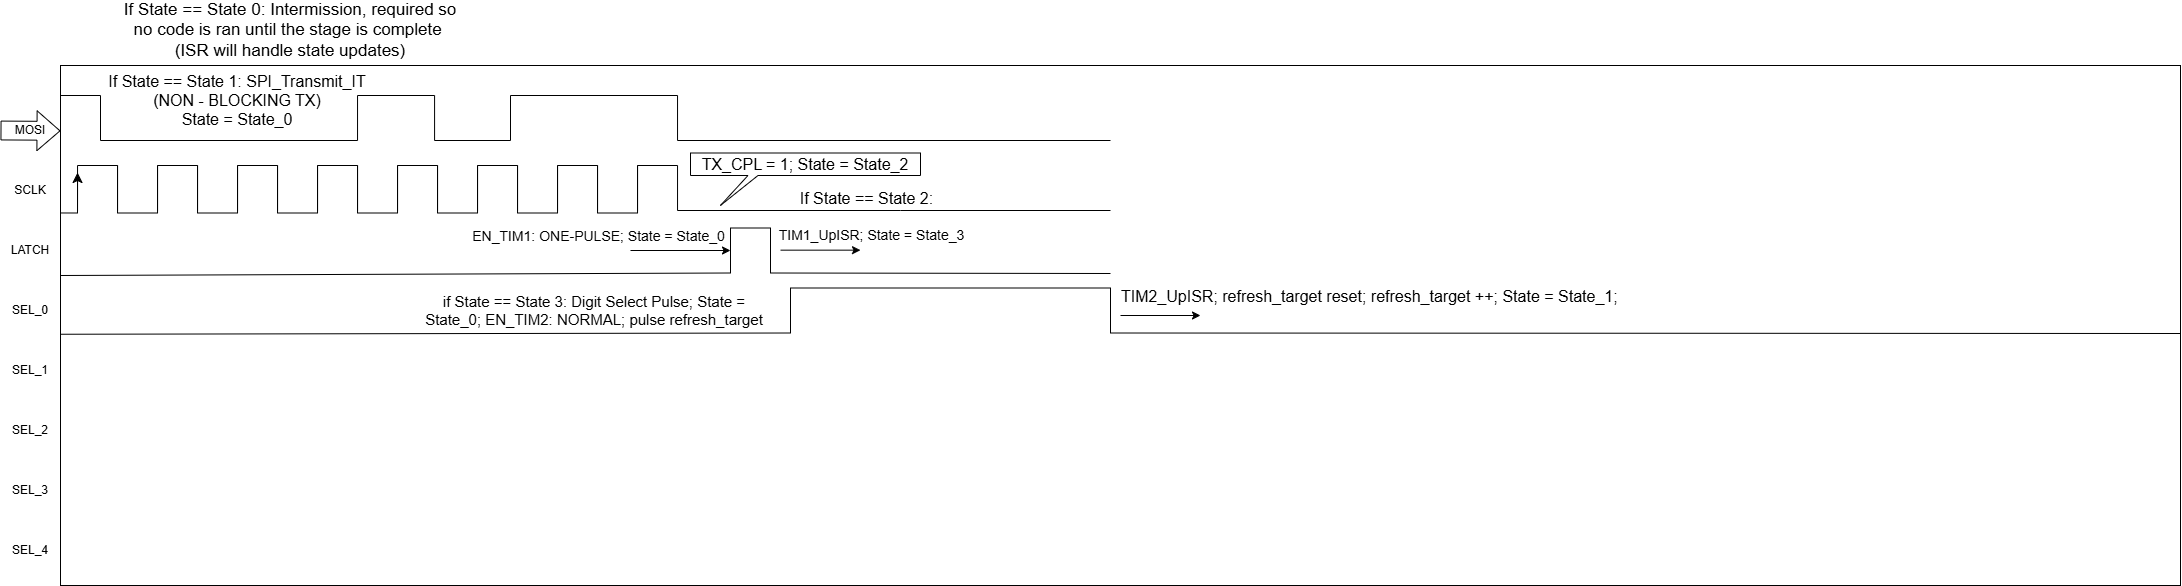

The diagram above was exported from draw.io. Its source (the exported page's mxGraphModel, read from the mxfile embedded in the PNG):
<mxGraphModel dx="1107" dy="703" grid="1" gridSize="10" guides="1" tooltips="1" connect="1" arrows="1" fold="1" page="0" pageScale="1" pageWidth="850" pageHeight="1100" math="0" shadow="0">
  <root>
    <mxCell id="0" />
    <mxCell id="1" parent="0" />
    <mxCell id="N2S01_cg1BUVBJAf9Jgt-1" value="" style="rounded=0;whiteSpace=wrap;html=1;movable=0;resizable=0;rotatable=0;deletable=0;editable=0;locked=1;connectable=0;" parent="1" vertex="1">
      <mxGeometry x="110" y="110" width="2120" height="520" as="geometry" />
    </mxCell>
    <mxCell id="N2S01_cg1BUVBJAf9Jgt-2" value="MOSI" style="text;html=1;align=center;verticalAlign=middle;whiteSpace=wrap;rounded=0;" parent="1" vertex="1">
      <mxGeometry x="50" y="160" width="60" height="30" as="geometry" />
    </mxCell>
    <mxCell id="N2S01_cg1BUVBJAf9Jgt-4" value="SCLK" style="text;html=1;align=center;verticalAlign=middle;whiteSpace=wrap;rounded=0;" parent="1" vertex="1">
      <mxGeometry x="50" y="220" width="60" height="30" as="geometry" />
    </mxCell>
    <mxCell id="N2S01_cg1BUVBJAf9Jgt-5" value="LATCH" style="text;html=1;align=center;verticalAlign=middle;whiteSpace=wrap;rounded=0;" parent="1" vertex="1">
      <mxGeometry x="50" y="280" width="60" height="30" as="geometry" />
    </mxCell>
    <mxCell id="N2S01_cg1BUVBJAf9Jgt-6" value="SEL_0" style="text;html=1;align=center;verticalAlign=middle;whiteSpace=wrap;rounded=0;" parent="1" vertex="1">
      <mxGeometry x="50" y="340" width="60" height="30" as="geometry" />
    </mxCell>
    <mxCell id="N2S01_cg1BUVBJAf9Jgt-7" value="SEL_1" style="text;html=1;align=center;verticalAlign=middle;whiteSpace=wrap;rounded=0;" parent="1" vertex="1">
      <mxGeometry x="50" y="400" width="60" height="30" as="geometry" />
    </mxCell>
    <mxCell id="N2S01_cg1BUVBJAf9Jgt-8" value="SEL_2" style="text;html=1;align=center;verticalAlign=middle;whiteSpace=wrap;rounded=0;" parent="1" vertex="1">
      <mxGeometry x="50" y="460" width="60" height="30" as="geometry" />
    </mxCell>
    <mxCell id="N2S01_cg1BUVBJAf9Jgt-9" value="SEL_3" style="text;html=1;align=center;verticalAlign=middle;whiteSpace=wrap;rounded=0;" parent="1" vertex="1">
      <mxGeometry x="50" y="520" width="60" height="30" as="geometry" />
    </mxCell>
    <mxCell id="N2S01_cg1BUVBJAf9Jgt-10" value="SEL_4" style="text;html=1;align=center;verticalAlign=middle;whiteSpace=wrap;rounded=0;" parent="1" vertex="1">
      <mxGeometry x="50" y="580" width="60" height="30" as="geometry" />
    </mxCell>
    <mxCell id="N2S01_cg1BUVBJAf9Jgt-11" value="" style="edgeStyle=segmentEdgeStyle;endArrow=classic;html=1;curved=0;rounded=0;endSize=8;startSize=8;exitX=0.004;exitY=0.154;exitDx=0;exitDy=0;exitPerimeter=0;entryX=0;entryY=0.5;entryDx=0;entryDy=0;entryPerimeter=0;" parent="1" edge="1">
      <mxGeometry width="50" height="50" relative="1" as="geometry">
        <mxPoint x="110.00000000000004" y="257.47" as="sourcePoint" />
        <mxPoint x="127.04" y="217.01" as="targetPoint" />
      </mxGeometry>
    </mxCell>
    <mxCell id="N2S01_cg1BUVBJAf9Jgt-35" value="" style="group" parent="1" vertex="1" connectable="0">
      <mxGeometry x="127.04000000000002" y="210" width="319.99999999999994" height="47.5" as="geometry" />
    </mxCell>
    <mxCell id="N2S01_cg1BUVBJAf9Jgt-17" value="" style="shape=partialRectangle;whiteSpace=wrap;html=1;bottom=1;right=1;left=1;top=0;fillColor=none;routingCenterX=-0.5;rotation=-180;movable=0;resizable=0;rotatable=0;deletable=0;editable=0;locked=1;connectable=0;" parent="N2S01_cg1BUVBJAf9Jgt-35" vertex="1">
      <mxGeometry x="-1.4210854715202004e-14" width="40" height="45" as="geometry" />
    </mxCell>
    <mxCell id="N2S01_cg1BUVBJAf9Jgt-19" value="" style="shape=partialRectangle;whiteSpace=wrap;html=1;bottom=1;right=1;left=1;top=0;fillColor=none;routingCenterX=-0.5;rotation=0;" parent="N2S01_cg1BUVBJAf9Jgt-35" vertex="1">
      <mxGeometry x="39.99999999999997" width="40" height="47.5" as="geometry" />
    </mxCell>
    <mxCell id="N2S01_cg1BUVBJAf9Jgt-20" value="" style="shape=partialRectangle;whiteSpace=wrap;html=1;bottom=1;right=1;left=1;top=0;fillColor=none;routingCenterX=-0.5;rotation=-180;" parent="N2S01_cg1BUVBJAf9Jgt-35" vertex="1">
      <mxGeometry x="80" width="40" height="45" as="geometry" />
    </mxCell>
    <mxCell id="N2S01_cg1BUVBJAf9Jgt-21" value="" style="shape=partialRectangle;whiteSpace=wrap;html=1;bottom=1;right=1;left=1;top=0;fillColor=none;routingCenterX=-0.5;rotation=0;" parent="N2S01_cg1BUVBJAf9Jgt-35" vertex="1">
      <mxGeometry x="119.99999999999997" width="40" height="47.5" as="geometry" />
    </mxCell>
    <mxCell id="N2S01_cg1BUVBJAf9Jgt-22" value="" style="shape=partialRectangle;whiteSpace=wrap;html=1;bottom=1;right=1;left=1;top=0;fillColor=none;routingCenterX=-0.5;rotation=-180;" parent="N2S01_cg1BUVBJAf9Jgt-35" vertex="1">
      <mxGeometry x="160" width="40" height="45" as="geometry" />
    </mxCell>
    <mxCell id="N2S01_cg1BUVBJAf9Jgt-23" value="" style="shape=partialRectangle;whiteSpace=wrap;html=1;bottom=1;right=1;left=1;top=0;fillColor=none;routingCenterX=-0.5;rotation=0;" parent="N2S01_cg1BUVBJAf9Jgt-35" vertex="1">
      <mxGeometry x="199.99999999999994" width="40" height="47.5" as="geometry" />
    </mxCell>
    <mxCell id="N2S01_cg1BUVBJAf9Jgt-24" value="" style="shape=partialRectangle;whiteSpace=wrap;html=1;bottom=1;right=1;left=1;top=0;fillColor=none;routingCenterX=-0.5;rotation=-180;" parent="N2S01_cg1BUVBJAf9Jgt-35" vertex="1">
      <mxGeometry x="240" width="40" height="45" as="geometry" />
    </mxCell>
    <mxCell id="N2S01_cg1BUVBJAf9Jgt-25" value="" style="shape=partialRectangle;whiteSpace=wrap;html=1;bottom=1;right=1;left=1;top=0;fillColor=none;routingCenterX=-0.5;rotation=0;" parent="N2S01_cg1BUVBJAf9Jgt-35" vertex="1">
      <mxGeometry x="279.99999999999994" width="40" height="47.5" as="geometry" />
    </mxCell>
    <mxCell id="N2S01_cg1BUVBJAf9Jgt-36" value="" style="group" parent="1" vertex="1" connectable="0">
      <mxGeometry x="447.04" y="210" width="319.99999999999994" height="47.5" as="geometry" />
    </mxCell>
    <mxCell id="N2S01_cg1BUVBJAf9Jgt-37" value="" style="shape=partialRectangle;whiteSpace=wrap;html=1;bottom=1;right=1;left=1;top=0;fillColor=none;routingCenterX=-0.5;rotation=-180;movable=0;resizable=0;rotatable=0;deletable=0;editable=0;locked=1;connectable=0;" parent="N2S01_cg1BUVBJAf9Jgt-36" vertex="1">
      <mxGeometry x="-1.4210854715202004e-14" width="40" height="45" as="geometry" />
    </mxCell>
    <mxCell id="N2S01_cg1BUVBJAf9Jgt-38" value="" style="shape=partialRectangle;whiteSpace=wrap;html=1;bottom=1;right=1;left=1;top=0;fillColor=none;routingCenterX=-0.5;rotation=0;" parent="N2S01_cg1BUVBJAf9Jgt-36" vertex="1">
      <mxGeometry x="39.99999999999997" width="40" height="47.5" as="geometry" />
    </mxCell>
    <mxCell id="N2S01_cg1BUVBJAf9Jgt-39" value="" style="shape=partialRectangle;whiteSpace=wrap;html=1;bottom=1;right=1;left=1;top=0;fillColor=none;routingCenterX=-0.5;rotation=-180;" parent="N2S01_cg1BUVBJAf9Jgt-36" vertex="1">
      <mxGeometry x="80" width="40" height="45" as="geometry" />
    </mxCell>
    <mxCell id="N2S01_cg1BUVBJAf9Jgt-40" value="" style="shape=partialRectangle;whiteSpace=wrap;html=1;bottom=1;right=1;left=1;top=0;fillColor=none;routingCenterX=-0.5;rotation=0;" parent="N2S01_cg1BUVBJAf9Jgt-36" vertex="1">
      <mxGeometry x="119.99999999999997" width="40" height="47.5" as="geometry" />
    </mxCell>
    <mxCell id="N2S01_cg1BUVBJAf9Jgt-41" value="" style="shape=partialRectangle;whiteSpace=wrap;html=1;bottom=1;right=1;left=1;top=0;fillColor=none;routingCenterX=-0.5;rotation=-180;" parent="N2S01_cg1BUVBJAf9Jgt-36" vertex="1">
      <mxGeometry x="160" width="40" height="45" as="geometry" />
    </mxCell>
    <mxCell id="N2S01_cg1BUVBJAf9Jgt-42" value="" style="shape=partialRectangle;whiteSpace=wrap;html=1;bottom=1;right=1;left=1;top=0;fillColor=none;routingCenterX=-0.5;rotation=0;" parent="N2S01_cg1BUVBJAf9Jgt-36" vertex="1">
      <mxGeometry x="199.99999999999994" width="40" height="47.5" as="geometry" />
    </mxCell>
    <mxCell id="N2S01_cg1BUVBJAf9Jgt-43" value="" style="shape=partialRectangle;whiteSpace=wrap;html=1;bottom=1;right=1;left=1;top=0;fillColor=none;routingCenterX=-0.5;rotation=-180;" parent="N2S01_cg1BUVBJAf9Jgt-36" vertex="1">
      <mxGeometry x="240" width="40" height="45" as="geometry" />
    </mxCell>
    <mxCell id="N2S01_cg1BUVBJAf9Jgt-72" value="" style="shape=flexArrow;endArrow=classic;html=1;rounded=0;entryX=1.023;entryY=0.405;entryDx=0;entryDy=0;entryPerimeter=0;width=18.846153846153847;endSize=7.33076923076923;exitX=0;exitY=0.5;exitDx=0;exitDy=0;" parent="1" source="N2S01_cg1BUVBJAf9Jgt-2" edge="1">
      <mxGeometry width="50" height="50" relative="1" as="geometry">
        <mxPoint x="60" y="175" as="sourcePoint" />
        <mxPoint x="110" y="175.34999999999997" as="targetPoint" />
      </mxGeometry>
    </mxCell>
    <mxCell id="N2S01_cg1BUVBJAf9Jgt-73" value="" style="endArrow=none;html=1;rounded=0;" parent="1" edge="1">
      <mxGeometry width="50" height="50" relative="1" as="geometry">
        <mxPoint x="727" y="255" as="sourcePoint" />
        <mxPoint x="1160" y="255" as="targetPoint" />
        <Array as="points">
          <mxPoint x="950" y="255" />
        </Array>
      </mxGeometry>
    </mxCell>
    <mxCell id="N2S01_cg1BUVBJAf9Jgt-74" value="" style="endArrow=none;html=1;rounded=0;exitX=0;exitY=0;exitDx=0;exitDy=0;entryX=1;entryY=0;entryDx=0;entryDy=0;" parent="1" target="N2S01_cg1BUVBJAf9Jgt-75" edge="1">
      <mxGeometry width="50" height="50" relative="1" as="geometry">
        <mxPoint x="110" y="320" as="sourcePoint" />
        <mxPoint x="543" y="320" as="targetPoint" />
      </mxGeometry>
    </mxCell>
    <mxCell id="N2S01_cg1BUVBJAf9Jgt-75" value="" style="shape=partialRectangle;whiteSpace=wrap;html=1;bottom=1;right=1;left=1;top=0;fillColor=none;routingCenterX=-0.5;rotation=-180;" parent="1" vertex="1">
      <mxGeometry x="780" y="272.5" width="40" height="45" as="geometry" />
    </mxCell>
    <mxCell id="N2S01_cg1BUVBJAf9Jgt-76" value="" style="endArrow=none;html=1;rounded=0;entryX=0;entryY=0;entryDx=0;entryDy=0;" parent="1" target="N2S01_cg1BUVBJAf9Jgt-75" edge="1">
      <mxGeometry width="50" height="50" relative="1" as="geometry">
        <mxPoint x="1160" y="318" as="sourcePoint" />
        <mxPoint x="790" y="328" as="targetPoint" />
      </mxGeometry>
    </mxCell>
    <mxCell id="N2S01_cg1BUVBJAf9Jgt-77" value="" style="shape=partialRectangle;whiteSpace=wrap;html=1;bottom=1;right=1;left=1;top=0;fillColor=none;routingCenterX=-0.5;rotation=-180;" parent="1" vertex="1">
      <mxGeometry x="110" y="140" width="40" height="45" as="geometry" />
    </mxCell>
    <mxCell id="N2S01_cg1BUVBJAf9Jgt-78" value="" style="endArrow=none;html=1;rounded=0;exitX=0;exitY=0;exitDx=0;exitDy=0;entryX=1;entryY=0;entryDx=0;entryDy=0;" parent="1" target="N2S01_cg1BUVBJAf9Jgt-79" edge="1">
      <mxGeometry width="50" height="50" relative="1" as="geometry">
        <mxPoint x="150" y="185" as="sourcePoint" />
        <mxPoint x="410" y="185" as="targetPoint" />
      </mxGeometry>
    </mxCell>
    <mxCell id="N2S01_cg1BUVBJAf9Jgt-79" value="" style="shape=partialRectangle;whiteSpace=wrap;html=1;bottom=1;right=1;left=1;top=0;fillColor=none;routingCenterX=-0.5;rotation=-180;" parent="1" vertex="1">
      <mxGeometry x="407.04" y="140" width="77.04" height="45" as="geometry" />
    </mxCell>
    <mxCell id="N2S01_cg1BUVBJAf9Jgt-80" value="" style="shape=partialRectangle;whiteSpace=wrap;html=1;bottom=1;right=1;left=1;top=0;fillColor=none;routingCenterX=-0.5;rotation=-180;" parent="1" vertex="1">
      <mxGeometry x="560" y="140" width="167.04" height="45" as="geometry" />
    </mxCell>
    <mxCell id="N2S01_cg1BUVBJAf9Jgt-81" value="" style="endArrow=none;html=1;rounded=0;entryX=1;entryY=0;entryDx=0;entryDy=0;exitX=0;exitY=0;exitDx=0;exitDy=0;" parent="1" source="N2S01_cg1BUVBJAf9Jgt-79" target="N2S01_cg1BUVBJAf9Jgt-80" edge="1">
      <mxGeometry width="50" height="50" relative="1" as="geometry">
        <mxPoint x="490" y="185" as="sourcePoint" />
        <mxPoint x="417" y="195" as="targetPoint" />
      </mxGeometry>
    </mxCell>
    <mxCell id="N2S01_cg1BUVBJAf9Jgt-82" value="" style="endArrow=none;html=1;rounded=0;exitX=0;exitY=0;exitDx=0;exitDy=0;" parent="1" edge="1">
      <mxGeometry width="50" height="50" relative="1" as="geometry">
        <mxPoint x="727.04" y="185" as="sourcePoint" />
        <mxPoint x="1160" y="185" as="targetPoint" />
      </mxGeometry>
    </mxCell>
    <mxCell id="N2S01_cg1BUVBJAf9Jgt-83" value="TX_CPL = 1; State = State_2" style="shape=callout;whiteSpace=wrap;html=1;perimeter=calloutPerimeter;position2=0.13;size=30;position=0.25;base=10;fontSize=16;" parent="1" vertex="1">
      <mxGeometry x="740" y="197.5" width="230" height="52.5" as="geometry" />
    </mxCell>
    <mxCell id="N2S01_cg1BUVBJAf9Jgt-87" value="" style="endArrow=classic;html=1;rounded=0;entryX=1;entryY=0.5;entryDx=0;entryDy=0;" parent="1" target="N2S01_cg1BUVBJAf9Jgt-75" edge="1">
      <mxGeometry relative="1" as="geometry">
        <mxPoint x="680" y="295" as="sourcePoint" />
        <mxPoint x="810" y="450" as="targetPoint" />
      </mxGeometry>
    </mxCell>
    <mxCell id="N2S01_cg1BUVBJAf9Jgt-88" value="EN_TIM1: ONE-PULSE; State = State_0" style="edgeLabel;resizable=0;html=1;;align=center;verticalAlign=middle;fontSize=14;" parent="N2S01_cg1BUVBJAf9Jgt-87" connectable="0" vertex="1">
      <mxGeometry relative="1" as="geometry">
        <mxPoint x="-83" y="-15" as="offset" />
      </mxGeometry>
    </mxCell>
    <mxCell id="N2S01_cg1BUVBJAf9Jgt-89" value="" style="endArrow=none;html=1;rounded=0;exitX=0;exitY=0;exitDx=0;exitDy=0;entryX=1;entryY=0;entryDx=0;entryDy=0;" parent="1" target="N2S01_cg1BUVBJAf9Jgt-90" edge="1">
      <mxGeometry width="50" height="50" relative="1" as="geometry">
        <mxPoint x="110" y="378.75" as="sourcePoint" />
        <mxPoint x="543" y="378.75" as="targetPoint" />
      </mxGeometry>
    </mxCell>
    <mxCell id="N2S01_cg1BUVBJAf9Jgt-90" value="" style="shape=partialRectangle;whiteSpace=wrap;html=1;bottom=1;right=1;left=1;top=0;fillColor=none;routingCenterX=-0.5;rotation=-180;" parent="1" vertex="1">
      <mxGeometry x="840" y="332.5" width="320" height="45" as="geometry" />
    </mxCell>
    <mxCell id="N2S01_cg1BUVBJAf9Jgt-91" value="" style="endArrow=classic;html=1;rounded=0;entryX=1;entryY=0.5;entryDx=0;entryDy=0;" parent="1" edge="1">
      <mxGeometry relative="1" as="geometry">
        <mxPoint x="830" y="294.65999999999997" as="sourcePoint" />
        <mxPoint x="909.9999999999998" y="294.65999999999997" as="targetPoint" />
      </mxGeometry>
    </mxCell>
    <mxCell id="N2S01_cg1BUVBJAf9Jgt-92" value="TIM1_UpISR; State = State_3" style="edgeLabel;resizable=0;html=1;;align=center;verticalAlign=middle;fontSize=14;" parent="N2S01_cg1BUVBJAf9Jgt-91" connectable="0" vertex="1">
      <mxGeometry relative="1" as="geometry">
        <mxPoint x="50" y="-15" as="offset" />
      </mxGeometry>
    </mxCell>
    <mxCell id="N2S01_cg1BUVBJAf9Jgt-94" value="" style="endArrow=none;html=1;rounded=0;exitX=0;exitY=0;exitDx=0;exitDy=0;" parent="1" source="N2S01_cg1BUVBJAf9Jgt-90" edge="1">
      <mxGeometry width="50" height="50" relative="1" as="geometry">
        <mxPoint x="1350" y="550" as="sourcePoint" />
        <mxPoint x="2230" y="378" as="targetPoint" />
      </mxGeometry>
    </mxCell>
    <mxCell id="5KFsCM18KpErbZv1Rxkr-2" value="If State == State 1: SPI_Transmit_IT (NON - BLOCKING TX)&lt;div&gt;State = State_0&lt;/div&gt;" style="text;html=1;align=center;verticalAlign=middle;whiteSpace=wrap;rounded=0;fontSize=16;" parent="1" vertex="1">
      <mxGeometry x="157.04" y="130" width="260" height="30" as="geometry" />
    </mxCell>
    <mxCell id="5KFsCM18KpErbZv1Rxkr-3" value="If State == State 2:" style="text;html=1;align=center;verticalAlign=middle;whiteSpace=wrap;rounded=0;fontSize=16;" parent="1" vertex="1">
      <mxGeometry x="800" y="227.5" width="232.96" height="30" as="geometry" />
    </mxCell>
    <mxCell id="5KFsCM18KpErbZv1Rxkr-4" value="if State == State 3: Digit Select Pulse; State = State_0; EN_TIM2: NORMAL; pulse refresh_target" style="text;html=1;align=center;verticalAlign=middle;whiteSpace=wrap;rounded=0;fontSize=15;" parent="1" vertex="1">
      <mxGeometry x="473.52" y="340" width="340" height="30" as="geometry" />
    </mxCell>
    <mxCell id="5KFsCM18KpErbZv1Rxkr-5" value="If State == State 0: Intermission, required so no code is ran until the stage is complete&amp;nbsp; (ISR will handle state updates)" style="text;html=1;align=center;verticalAlign=middle;whiteSpace=wrap;rounded=0;fontSize=17;" parent="1" vertex="1">
      <mxGeometry x="170" y="60" width="340" height="30" as="geometry" />
    </mxCell>
    <mxCell id="5KFsCM18KpErbZv1Rxkr-7" value="" style="endArrow=classic;html=1;rounded=0;entryX=1;entryY=0.5;entryDx=0;entryDy=0;" parent="1" edge="1">
      <mxGeometry relative="1" as="geometry">
        <mxPoint x="1170" y="360" as="sourcePoint" />
        <mxPoint x="1249.9999999999998" y="360" as="targetPoint" />
      </mxGeometry>
    </mxCell>
    <mxCell id="5KFsCM18KpErbZv1Rxkr-8" value="&lt;font style=&quot;font-size: 16px;&quot;&gt;TIM2_UpISR; refresh_target reset; refresh_target ++; State = State_1;&amp;nbsp;&lt;/font&gt;" style="edgeLabel;resizable=0;html=1;;align=center;verticalAlign=middle;" parent="5KFsCM18KpErbZv1Rxkr-7" connectable="0" vertex="1">
      <mxGeometry relative="1" as="geometry">
        <mxPoint x="210" y="-20" as="offset" />
      </mxGeometry>
    </mxCell>
  </root>
</mxGraphModel>